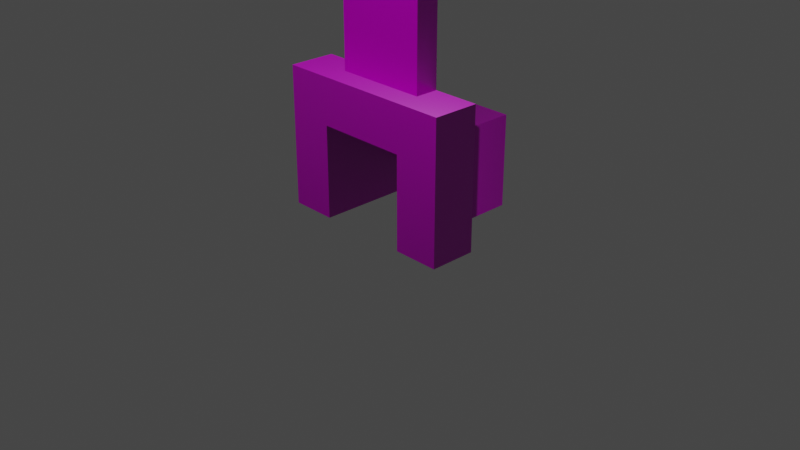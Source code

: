 # Source: fireplace.blend  (saved by Blender 3.3.6; exported with 4.5.12 LTS)
import bpy
from mathutils import Matrix  # noqa: F401  (used for matrix-valued properties, if any)

bpy.ops.wm.read_factory_settings(use_empty=True)
scene = bpy.context.scene
scene.name = 'Scene'

# ---- collections
col_collection = bpy.data.collections.new('Collection'); scene.collection.children.link(col_collection)

# ---- images (referenced by path relative to the original .blend; pixels are not part of the script)
import os
ASSET_DIR = os.environ.get("B2B_ASSET_DIR", "")  # directory of the original .blend (textures are referenced by path, not embedded)
HERE = os.path.dirname(os.path.abspath(__file__))  # packed textures are extracted next to this script under _unpacked/

def load_image(name, relpath, width, height, colorspace="sRGB"):
    """Load a texture the original file referenced (path relative to the .blend, or extracted next to this script)."""
    p = next((c for c in (os.path.join(HERE, relpath), os.path.join(ASSET_DIR, relpath)) if relpath and os.path.exists(c)), "")
    if p:
        img = bpy.data.images.load(p, check_existing=True)
        img.name = name
    else:  # same state as the original file: an image datablock whose file is absent (Cycles renders it pink)
        img = bpy.data.images.new(name, width, height)
        img.source = "FILE"
        img.filepath = "//" + (relpath or name)
    img.colorspace_settings.name = colorspace
    return img
img_bricks052_1k_displacement_jpg = load_image('Bricks052_1K_Displacement.jpg', 'Bricks052_1K_Displacement.jpg', 1024, 1024, 'Non-Color')
img_bricks052_1k_color_jpg = load_image('Bricks052_1K_Color.jpg', 'Bricks052_1K_Color.jpg', 1024, 1024, 'sRGB')
img_bricks052_1k_roughness_jpg = load_image('Bricks052_1K_Roughness.jpg', 'Bricks052_1K_Roughness.jpg', 1024, 1024, 'Non-Color')
img_bricks052_1k_normaldx_jpg = load_image('Bricks052_1K_NormalDX.jpg', 'Bricks052_1K_NormalDX.jpg', 1024, 1024, 'Non-Color')
img_bricks052_1k_ambientocclusion_jpg = load_image('Bricks052_1K_AmbientOcclusion.jpg', 'Bricks052_1K_AmbientOcclusion.jpg', 1024, 1024, 'Non-Color')

# ---- materials (node trees are filled in below, after node groups)
mat_material = bpy.data.materials.new('Material')
mat_material.alpha_threshold = 0.0
mat_material.use_transparent_shadow = False
mat_material.roughness = 0.5
mat_material.line_color = (0.0, 0.0, 0.0, 1.0)

# ---- material node trees
mat_material.use_nodes = True; mat_material.node_tree.nodes.clear()
_N = mat_material.node_tree.nodes; _L = mat_material.node_tree.links
n0 = _N.new('ShaderNodeOutputMaterial'); n0.name = 'Material Output'; n0.location = (300, 300)
n1 = _N.new('ShaderNodeBsdfPrincipled'); n1.name = 'Principled BSDF'; n1.location = (10, 300)
n1.distribution = 'GGX'
n1.subsurface_method = 'RANDOM_WALK_SKIN'
n1.inputs[3].default_value = 1.45
n1.inputs[27].default_value = (0.0, 0.0, 0.0, 1.0)
n1.inputs[28].default_value = 1.0
n2 = _N.new('ShaderNodeTexImage'); n2.name = 'Image Texture'; n2.location = (86, -1150)
n2.label = 'Displacement'
n2.image = img_bricks052_1k_displacement_jpg
n3 = _N.new('ShaderNodeDisplacement'); n3.name = 'Displacement'; n3.location = (110, -400)
n3.inputs[2].default_value = 1.0
n4 = _N.new('ShaderNodeTexImage'); n4.name = 'Image Texture.001'; n4.location = (86, -310)
n4.label = 'Base Color'
n4.image = img_bricks052_1k_color_jpg
n5 = _N.new('ShaderNodeTexImage'); n5.name = 'Image Texture.002'; n5.location = (86, -590)
n5.label = 'Roughness'
n5.image = img_bricks052_1k_roughness_jpg
n6 = _N.new('ShaderNodeTexImage'); n6.name = 'Image Texture.003'; n6.location = (86, -870)
n6.label = 'Normal'
n6.image = img_bricks052_1k_normaldx_jpg
n7 = _N.new('ShaderNodeNormalMap'); n7.name = 'Normal Map'; n7.location = (-240, -340)
n8 = _N.new('ShaderNodeTexImage'); n8.name = 'Image Texture.004'; n8.location = (86, -30)
n8.label = 'Ambient Occlusion'
n8.image = img_bricks052_1k_ambientocclusion_jpg
n9 = _N.new('ShaderNodeMapping'); n9.name = 'Mapping'; n9.location = (230, -30)
n10 = _N.new('NodeReroute'); n10.name = 'Reroute'; n10.location = (36, -700)
n10.width = 16
n10.socket_idname = 'NodeSocketVector'
n11 = _N.new('ShaderNodeTexCoord'); n11.name = 'Texture Coordinate'; n11.location = (30, -30)
n12 = _N.new('NodeFrame'); n12.name = 'Frame'; n12.location = (-1270, 330)
n12.label = 'Mapping'
n12.width = 400
n13 = _N.new('NodeFrame'); n13.name = 'Frame.001'; n13.location = (-626, 530)
n13.label = 'Textures'
n13.width = 356
n2.parent = n13
n4.parent = n13
n5.parent = n13
n6.parent = n13
n8.parent = n13
n9.parent = n12
n10.parent = n13
n11.parent = n12
_L.new(n1.outputs[0], n0.inputs[0])
_L.new(n2.outputs[0], n3.inputs[0])
_L.new(n3.outputs[0], n0.inputs[2])
_L.new(n4.outputs[0], n1.inputs[0])
_L.new(n5.outputs[0], n1.inputs[2])
_L.new(n6.outputs[0], n7.inputs[1])
_L.new(n7.outputs[0], n1.inputs[5])
_L.new(n10.outputs[0], n8.inputs[0])
_L.new(n10.outputs[0], n4.inputs[0])
_L.new(n10.outputs[0], n5.inputs[0])
_L.new(n10.outputs[0], n6.inputs[0])
_L.new(n10.outputs[0], n2.inputs[0])
_L.new(n9.outputs[0], n10.inputs[0])
_L.new(n11.outputs[2], n9.inputs[0])
n0.is_active_output = True

# ---- world
world_world = bpy.data.worlds.new('World'); scene.world = world_world
world_world.use_nodes = True; world_world.node_tree.nodes.clear()
_N = world_world.node_tree.nodes; _L = world_world.node_tree.links
n0 = _N.new('ShaderNodeOutputWorld'); n0.name = 'World Output'; n0.location = (300, 300)
n1 = _N.new('ShaderNodeBackground'); n1.name = 'Background'; n1.location = (10, 300)
n1.inputs[0].default_value = (0.05088, 0.05088, 0.05088, 1.0)
_L.new(n1.outputs[0], n0.inputs[0])
n0.is_active_output = True
world_world.color = (0.05088, 0.05088, 0.05088)
world_world.use_sun_shadow = False
world_world.sun_shadow_jitter_overblur = 0.0

# ---- cameras
cam_camera = bpy.data.cameras.new('Camera')
cam_camera.clip_end = 100.0
cam_camera.ortho_scale = 7.314

# ---- lights
light_light = bpy.data.lights.new('Light', 'POINT')
light_light.transmission_factor = 0.0
light_light.energy = 1000.0
light_light.shadow_soft_size = 0.1
light_light.shadow_maximum_resolution = 0.006
light_light.use_absolute_resolution = True

# ---- meshes
me_cube_001 = bpy.data.meshes.new('Cube.001')
me_cube_001.from_pydata([(-0.5, -0.5, 0.0), (-0.5, -0.5, 1.0), (-0.5, 1.0, 1.0), (0.5, 1.0, 0.0), (0.5, -0.5, 0.0), (0.5, -0.5, 1.0), (-0.5, 1.0, 0.0), (0.5, 1.0, 1.0), (1.0, -0.5, 0.0), (1.0, -0.5, 1.0), (1.0, 0.0, 0.0), (1.0, 0.0, 1.0), (-1.0, -0.5, 0.0), (-1.0, -0.5, 1.0), (-1.0, 0.0, 0.0), (-1.0, 0.0, 1.0), (-0.5, -0.5, 1.5), (-0.5, 0.0, 1.5), (0.5, -0.5, 1.5), (0.5, 0.0, 1.5), (1.0, -0.5, 1.5), (1.0, 0.0, 1.5), (-1.0, -0.5, 1.5), (-1.0, 0.0, 1.5), (1.0, -0.25, 0.0), (1.0, -0.25, 1.0), (-1.0, -0.25, 0.0), (-1.0, -0.25, 1.0), (-0.5, -0.25, 1.5), (0.5, -0.25, 1.5), (1.0, -0.25, 1.5), (-1.0, -0.25, 1.5), (-0.5, -0.25, 6.0), (-0.5, 0.0, 6.0), (0.5, 0.0, 6.0), (0.5, -0.25, 6.0)], [], [(1, 5, 18, 16), (10, 11, 25, 24), (5, 4, 8, 9), (5, 1, 2, 7), (1, 0, 6, 2), (27, 13, 22, 31), (24, 25, 9, 8), (4, 5, 7, 3), (12, 13, 27, 26), (16, 28, 31, 22), (26, 27, 15, 14), (3, 7, 2, 6), (29, 19, 34, 35), (0, 1, 13, 12), (28, 17, 23, 31), (29, 18, 20, 30), (19, 29, 30, 21), (13, 1, 16, 22), (25, 11, 21, 30), (9, 25, 30, 20), (5, 9, 20, 18), (15, 27, 31, 23), (35, 32, 28, 29), (16, 18, 29, 28), (17, 28, 32, 33)])
_uv = me_cube_001.uv_layers.new(name='UVMap')
_uv.uv.foreach_set('vector', [0.7501, 0.2499, 1.5, 0.2499, 1.5, 0.6247, 0.7501, 0.6248, 2.249, -0.4998, 2.249, 0.2499, 2.062, 0.2499, 2.062, -0.4998, 1.5, 0.2499, 1.5, -0.4998, 1.875, -0.4998, 1.875, 0.2499, 1.5, 0.2499, 0.7501, 0.2499, 0.7501, -0.8746, 1.5, -0.8746, 0.7501, 0.2499, 0.7501, -0.4997, 1.875, -0.4998, 1.875, 0.2499, 0.1878, 0.2499, 0.3752, 0.2499, 0.3753, 0.6248, 0.1878, 0.6248, 2.062, -0.4998, 2.062, 0.2499, 1.875, 0.2499, 1.875, -0.4998, 1.5, -0.4998, 1.5, 0.2499, 0.3752, 0.2499, 0.3752, -0.4998, 0.3752, -0.4997, 0.3752, 0.2499, 0.1878, 0.2499, 0.1878, -0.4997, 0.7501, 0.6248, 0.7501, 0.8122, 0.3753, 0.8122, 0.3753, 0.6248, 0.1878, -0.4997, 0.1878, 0.2499, 0.0004168, 0.2499, 0.0004166, -0.4997, 2.624, -0.4998, 2.624, 0.2499, 1.875, 0.2499, 1.875, -0.4998, 3.562, -2.374, 3.75, -2.374, 3.75, 0.9996, 3.562, 0.9996, 0.7501, -0.4997, 0.7501, 0.2499, 0.3752, 0.2499, 0.3752, -0.4997, 0.7501, 0.8122, 0.7501, 0.9996, 0.3752, 0.9996, 0.3753, 0.8122, 1.5, 0.8122, 1.5, 0.6247, 1.875, 0.6247, 1.875, 0.8122, 1.5, 0.9996, 1.5, 0.8122, 1.875, 0.8122, 1.875, 0.9996, 0.3752, 0.2499, 0.7501, 0.2499, 0.7501, 0.6248, 0.3753, 0.6248, 2.062, 0.2499, 2.249, 0.2499, 2.249, 0.6248, 2.062, 0.6248, 1.875, 0.2499, 2.062, 0.2499, 2.062, 0.6248, 1.875, 0.6247, 1.5, 0.2499, 1.875, 0.2499, 1.875, 0.6247, 1.5, 0.6247, 0.0004168, 0.2499, 0.1878, 0.2499, 0.1878, 0.6248, 0.000417, 0.6248, 3.562, 0.9996, 2.812, 0.9996, 2.812, -2.374, 3.562, -2.374, 0.7501, 0.6248, 1.5, 0.6247, 1.5, 0.8122, 0.7501, 0.8122, 2.625, -2.374, 2.812, -2.374, 2.812, 0.9996, 2.625, 0.9996])
me_cube_001.materials.append(mat_material)
me_cube_001.update()

# ---- objects
ob_light = bpy.data.objects.new('Light', light_light)
ob_camera = bpy.data.objects.new('Camera', cam_camera)
ob_cube = bpy.data.objects.new('Cube', me_cube_001)

# ---- transforms, parenting, visibility, modifiers, constraints
ob_light.location = (5.076, -4.995, 5.904)
ob_light.rotation_euler = (0.6503, 0.05522, 1.866)
ob_light.lock_rotations_4d = False
ob_light.empty_display_type = 'ARROWS'
ob_light.color = (0.0, 0.0, 0.0, 0.0)
ob_light.lineart.crease_threshold = 0.0
ob_camera.location = (7.359, -6.926, 4.958)
ob_camera.rotation_euler = (1.109, 0.0, 0.8149)
ob_camera.lock_rotations_4d = False
ob_camera.empty_display_type = 'ARROWS'
ob_camera.color = (0.0, 0.0, 0.0, 0.0)
ob_camera.display_type = 'WIRE'
ob_camera.lineart.crease_threshold = 0.0
ob_cube.location = (0.0, 0.0, 0.0)

# ---- collection membership
col_collection.objects.link(ob_light)
col_collection.objects.link(ob_camera)
col_collection.objects.link(ob_cube)

# ---- scene / render settings (as saved in the file)
scene.camera = ob_camera
scene.frame_start = 1; scene.frame_end = 250; scene.frame_set(1)
scene.render.engine = 'BLENDER_EEVEE_NEXT'
scene.cycles.sampling_pattern = 'TABULATED_SOBOL'
scene.cycles.use_light_tree = False
scene.view_settings.view_transform = 'Filmic'
bpy.context.view_layer.update()
